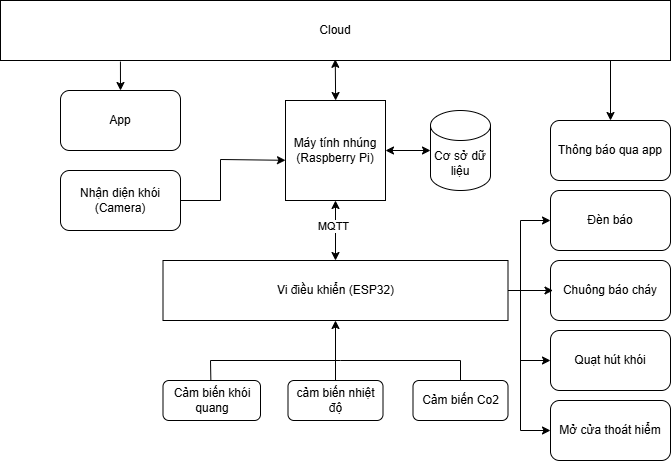

The diagram above was exported from draw.io. Its source (the exported page's mxGraphModel, read from the mxfile embedded in the PNG):
<mxGraphModel dx="1075" dy="435" grid="1" gridSize="10" guides="1" tooltips="1" connect="1" arrows="1" fold="1" page="1" pageScale="1" pageWidth="827" pageHeight="1169" math="0" shadow="0">
  <root>
    <mxCell id="0" />
    <mxCell id="1" parent="0" />
    <mxCell id="9H4nC7C1hh6r9UMpw6MZ-1" value="Cloud" style="rounded=0;whiteSpace=wrap;html=1;" parent="1" vertex="1">
      <mxGeometry x="120" y="40" width="670" height="60" as="geometry" />
    </mxCell>
    <mxCell id="9H4nC7C1hh6r9UMpw6MZ-3" value="App" style="rounded=1;whiteSpace=wrap;html=1;" parent="1" vertex="1">
      <mxGeometry x="180" y="130" width="120" height="60" as="geometry" />
    </mxCell>
    <mxCell id="9H4nC7C1hh6r9UMpw6MZ-5" value="Máy tính nhúng (Raspberry Pi)" style="whiteSpace=wrap;html=1;aspect=fixed;" parent="1" vertex="1">
      <mxGeometry x="405" y="140" width="100" height="100" as="geometry" />
    </mxCell>
    <mxCell id="9H4nC7C1hh6r9UMpw6MZ-6" value="Cơ sở dữ liệu" style="shape=cylinder3;whiteSpace=wrap;html=1;boundedLbl=1;backgroundOutline=1;size=15;" parent="1" vertex="1">
      <mxGeometry x="550" y="150" width="60" height="80" as="geometry" />
    </mxCell>
    <mxCell id="9H4nC7C1hh6r9UMpw6MZ-7" value="Vi điều khiển (ESP32)" style="rounded=0;whiteSpace=wrap;html=1;" parent="1" vertex="1">
      <mxGeometry x="282.5" y="300" width="345" height="60" as="geometry" />
    </mxCell>
    <mxCell id="9H4nC7C1hh6r9UMpw6MZ-8" value="Cảm biến khói quang" style="rounded=1;whiteSpace=wrap;html=1;" parent="1" vertex="1">
      <mxGeometry x="282.5" y="420" width="97.5" height="40" as="geometry" />
    </mxCell>
    <mxCell id="9H4nC7C1hh6r9UMpw6MZ-9" value="cảm biến nhiệt độ" style="rounded=1;whiteSpace=wrap;html=1;" parent="1" vertex="1">
      <mxGeometry x="407.5" y="420" width="95" height="40" as="geometry" />
    </mxCell>
    <mxCell id="9H4nC7C1hh6r9UMpw6MZ-10" value="Cảm biến Co2" style="rounded=1;whiteSpace=wrap;html=1;" parent="1" vertex="1">
      <mxGeometry x="532.5" y="420" width="95" height="40" as="geometry" />
    </mxCell>
    <mxCell id="9H4nC7C1hh6r9UMpw6MZ-12" value="Đèn báo" style="rounded=1;whiteSpace=wrap;html=1;" parent="1" vertex="1">
      <mxGeometry x="670" y="230" width="120" height="60" as="geometry" />
    </mxCell>
    <mxCell id="9H4nC7C1hh6r9UMpw6MZ-13" value="Chuông báo cháy" style="rounded=1;whiteSpace=wrap;html=1;" parent="1" vertex="1">
      <mxGeometry x="670" y="300" width="120" height="60" as="geometry" />
    </mxCell>
    <mxCell id="9H4nC7C1hh6r9UMpw6MZ-14" value="Thông báo qua app" style="rounded=1;whiteSpace=wrap;html=1;" parent="1" vertex="1">
      <mxGeometry x="670" y="160" width="120" height="60" as="geometry" />
    </mxCell>
    <mxCell id="9H4nC7C1hh6r9UMpw6MZ-16" value="Quạt hút khói" style="rounded=1;whiteSpace=wrap;html=1;" parent="1" vertex="1">
      <mxGeometry x="670" y="370" width="120" height="60" as="geometry" />
    </mxCell>
    <mxCell id="9H4nC7C1hh6r9UMpw6MZ-17" value="Mở cửa thoát hiểm" style="rounded=1;whiteSpace=wrap;html=1;" parent="1" vertex="1">
      <mxGeometry x="670" y="440" width="120" height="60" as="geometry" />
    </mxCell>
    <mxCell id="9H4nC7C1hh6r9UMpw6MZ-20" value="Nhận diện khói (Camera)" style="rounded=1;whiteSpace=wrap;html=1;" parent="1" vertex="1">
      <mxGeometry x="180" y="210" width="120" height="60" as="geometry" />
    </mxCell>
    <mxCell id="9H4nC7C1hh6r9UMpw6MZ-23" value="" style="endArrow=classic;html=1;rounded=0;exitX=1;exitY=0.5;exitDx=0;exitDy=0;entryX=0;entryY=0.598;entryDx=0;entryDy=0;entryPerimeter=0;" parent="1" source="9H4nC7C1hh6r9UMpw6MZ-20" target="9H4nC7C1hh6r9UMpw6MZ-5" edge="1">
      <mxGeometry width="50" height="50" relative="1" as="geometry">
        <mxPoint x="310" y="240" as="sourcePoint" />
        <mxPoint x="363" y="199" as="targetPoint" />
        <Array as="points">
          <mxPoint x="340" y="240" />
          <mxPoint x="340" y="199" />
        </Array>
      </mxGeometry>
    </mxCell>
    <mxCell id="9H4nC7C1hh6r9UMpw6MZ-24" value="" style="endArrow=classic;startArrow=classic;html=1;rounded=0;exitX=0.5;exitY=0;exitDx=0;exitDy=0;entryX=0.5;entryY=1;entryDx=0;entryDy=0;" parent="1" source="9H4nC7C1hh6r9UMpw6MZ-7" target="9H4nC7C1hh6r9UMpw6MZ-5" edge="1">
      <mxGeometry width="50" height="50" relative="1" as="geometry">
        <mxPoint x="400" y="150" as="sourcePoint" />
        <mxPoint x="450" y="100" as="targetPoint" />
      </mxGeometry>
    </mxCell>
    <mxCell id="9H4nC7C1hh6r9UMpw6MZ-25" value="MQTT" style="edgeLabel;html=1;align=center;verticalAlign=middle;resizable=0;points=[];" parent="9H4nC7C1hh6r9UMpw6MZ-24" connectable="0" vertex="1">
      <mxGeometry x="0.1152" y="2" relative="1" as="geometry">
        <mxPoint y="-1" as="offset" />
      </mxGeometry>
    </mxCell>
    <mxCell id="9H4nC7C1hh6r9UMpw6MZ-26" value="" style="endArrow=classic;startArrow=classic;html=1;rounded=0;exitX=0.5;exitY=0;exitDx=0;exitDy=0;entryX=0.439;entryY=0.98;entryDx=0;entryDy=0;entryPerimeter=0;" parent="1" edge="1">
      <mxGeometry width="50" height="50" relative="1" as="geometry">
        <mxPoint x="455.13" y="140" as="sourcePoint" />
        <mxPoint x="454.7600000000001" y="98.80000000000001" as="targetPoint" />
      </mxGeometry>
    </mxCell>
    <mxCell id="9H4nC7C1hh6r9UMpw6MZ-28" value="" style="endArrow=classic;startArrow=classic;html=1;rounded=0;exitX=1;exitY=0.5;exitDx=0;exitDy=0;entryX=0;entryY=0.5;entryDx=0;entryDy=0;entryPerimeter=0;" parent="1" source="9H4nC7C1hh6r9UMpw6MZ-5" target="9H4nC7C1hh6r9UMpw6MZ-6" edge="1">
      <mxGeometry width="50" height="50" relative="1" as="geometry">
        <mxPoint x="400" y="150" as="sourcePoint" />
        <mxPoint x="450" y="100" as="targetPoint" />
      </mxGeometry>
    </mxCell>
    <mxCell id="9H4nC7C1hh6r9UMpw6MZ-34" value="" style="endArrow=classic;html=1;rounded=0;exitX=1;exitY=0.5;exitDx=0;exitDy=0;" parent="1" source="9H4nC7C1hh6r9UMpw6MZ-7" edge="1">
      <mxGeometry width="50" height="50" relative="1" as="geometry">
        <mxPoint x="620" y="400" as="sourcePoint" />
        <mxPoint x="672.5" y="330" as="targetPoint" />
      </mxGeometry>
    </mxCell>
    <mxCell id="9H4nC7C1hh6r9UMpw6MZ-38" value="" style="endArrow=classic;html=1;rounded=0;entryX=0;entryY=0.5;entryDx=0;entryDy=0;" parent="1" target="9H4nC7C1hh6r9UMpw6MZ-12" edge="1">
      <mxGeometry width="50" height="50" relative="1" as="geometry">
        <mxPoint x="640" y="260" as="sourcePoint" />
        <mxPoint x="640" y="260" as="targetPoint" />
      </mxGeometry>
    </mxCell>
    <mxCell id="9H4nC7C1hh6r9UMpw6MZ-39" value="" style="endArrow=classic;html=1;rounded=0;entryX=0;entryY=0.5;entryDx=0;entryDy=0;" parent="1" target="9H4nC7C1hh6r9UMpw6MZ-17" edge="1">
      <mxGeometry width="50" height="50" relative="1" as="geometry">
        <mxPoint x="640" y="330" as="sourcePoint" />
        <mxPoint x="710" y="340" as="targetPoint" />
        <Array as="points">
          <mxPoint x="640" y="470" />
        </Array>
      </mxGeometry>
    </mxCell>
    <mxCell id="9H4nC7C1hh6r9UMpw6MZ-40" value="" style="endArrow=classic;html=1;rounded=0;" parent="1" edge="1">
      <mxGeometry width="50" height="50" relative="1" as="geometry">
        <mxPoint x="640" y="400" as="sourcePoint" />
        <mxPoint x="670" y="400" as="targetPoint" />
      </mxGeometry>
    </mxCell>
    <mxCell id="dTY84xEKH54QnI0Q9t1--1" value="" style="endArrow=none;html=1;rounded=0;" edge="1" parent="1">
      <mxGeometry width="50" height="50" relative="1" as="geometry">
        <mxPoint x="640" y="330" as="sourcePoint" />
        <mxPoint x="640" y="260" as="targetPoint" />
      </mxGeometry>
    </mxCell>
    <mxCell id="dTY84xEKH54QnI0Q9t1--3" value="" style="endArrow=classic;html=1;rounded=0;entryX=0.5;entryY=0;entryDx=0;entryDy=0;" edge="1" parent="1" target="9H4nC7C1hh6r9UMpw6MZ-14">
      <mxGeometry width="50" height="50" relative="1" as="geometry">
        <mxPoint x="730" y="100" as="sourcePoint" />
        <mxPoint x="670" y="180" as="targetPoint" />
      </mxGeometry>
    </mxCell>
    <mxCell id="dTY84xEKH54QnI0Q9t1--4" value="" style="endArrow=classic;html=1;rounded=0;exitX=0.179;exitY=1.018;exitDx=0;exitDy=0;exitPerimeter=0;entryX=0.5;entryY=0;entryDx=0;entryDy=0;" edge="1" parent="1" source="9H4nC7C1hh6r9UMpw6MZ-1" target="9H4nC7C1hh6r9UMpw6MZ-3">
      <mxGeometry width="50" height="50" relative="1" as="geometry">
        <mxPoint x="340" y="180" as="sourcePoint" />
        <mxPoint x="390" y="130" as="targetPoint" />
      </mxGeometry>
    </mxCell>
    <mxCell id="dTY84xEKH54QnI0Q9t1--5" value="" style="endArrow=classic;html=1;rounded=0;exitX=0.5;exitY=0;exitDx=0;exitDy=0;entryX=0.5;entryY=1;entryDx=0;entryDy=0;" edge="1" parent="1" source="9H4nC7C1hh6r9UMpw6MZ-9" target="9H4nC7C1hh6r9UMpw6MZ-7">
      <mxGeometry width="50" height="50" relative="1" as="geometry">
        <mxPoint x="477.5" y="400" as="sourcePoint" />
        <mxPoint x="450" y="370" as="targetPoint" />
      </mxGeometry>
    </mxCell>
    <mxCell id="dTY84xEKH54QnI0Q9t1--6" value="" style="endArrow=none;html=1;rounded=0;exitX=0.491;exitY=0.006;exitDx=0;exitDy=0;exitPerimeter=0;" edge="1" parent="1" source="9H4nC7C1hh6r9UMpw6MZ-8">
      <mxGeometry width="50" height="50" relative="1" as="geometry">
        <mxPoint x="380" y="440" as="sourcePoint" />
        <mxPoint x="460" y="400" as="targetPoint" />
        <Array as="points">
          <mxPoint x="330" y="400" />
        </Array>
      </mxGeometry>
    </mxCell>
    <mxCell id="dTY84xEKH54QnI0Q9t1--7" value="" style="endArrow=none;html=1;rounded=0;exitX=0.5;exitY=0;exitDx=0;exitDy=0;" edge="1" parent="1" source="9H4nC7C1hh6r9UMpw6MZ-10">
      <mxGeometry width="50" height="50" relative="1" as="geometry">
        <mxPoint x="410" y="430" as="sourcePoint" />
        <mxPoint x="460" y="400" as="targetPoint" />
        <Array as="points">
          <mxPoint x="580" y="400" />
        </Array>
      </mxGeometry>
    </mxCell>
  </root>
</mxGraphModel>